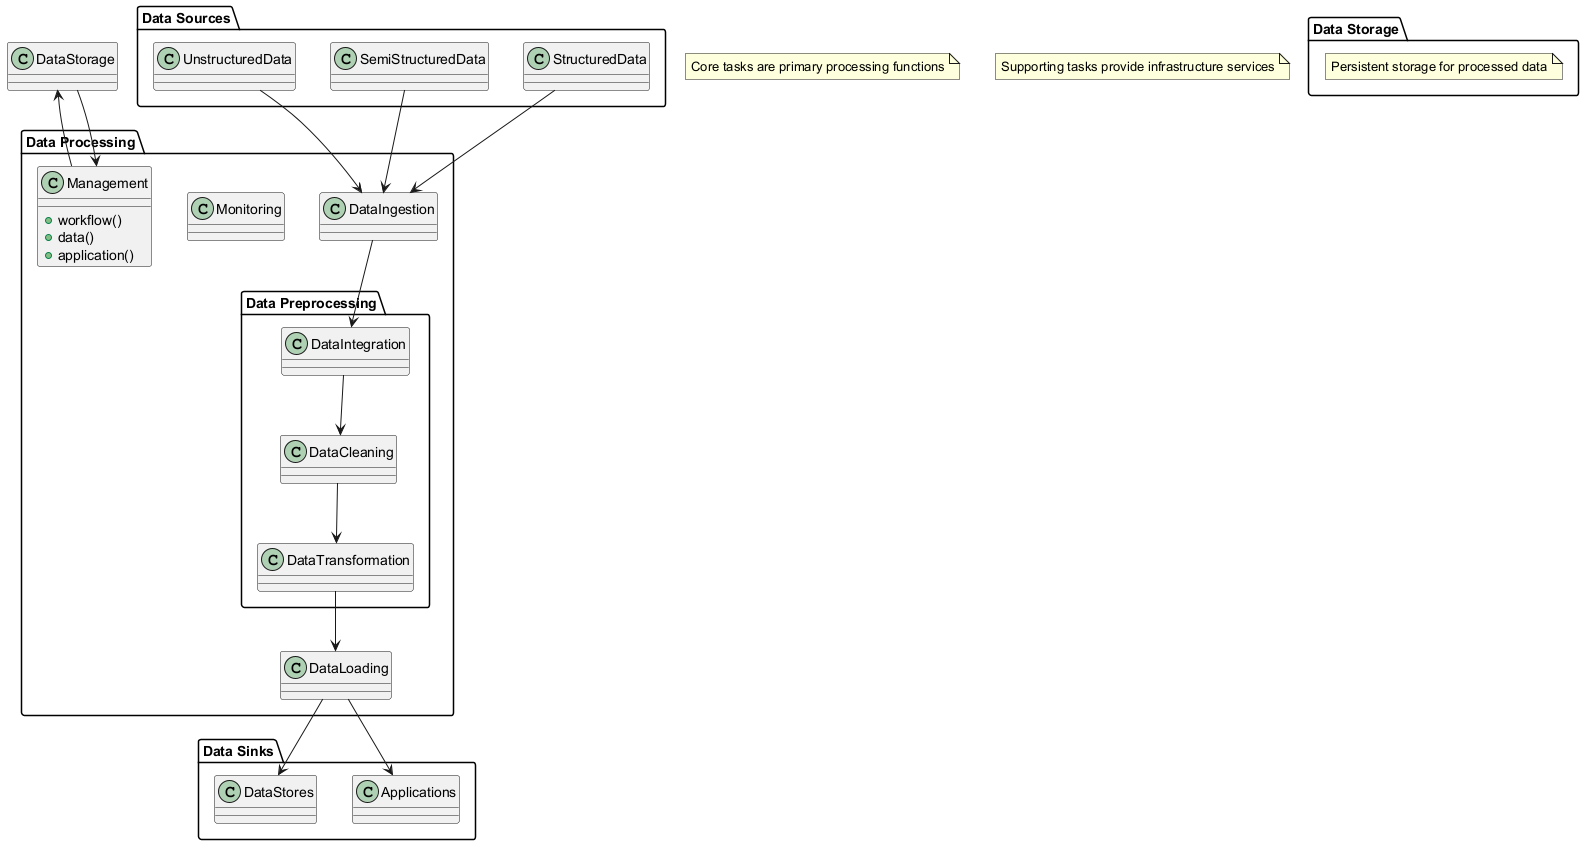

The diagram above was rendered by PlantUML. Its source (embedded in the PNG):
@startuml
package "Data Sources" {
  class StructuredData
  class SemiStructuredData
  class UnstructuredData
}

package "Data Processing" {
  class DataIngestion
  
  package "Data Preprocessing" {
    class DataIntegration
    class DataCleaning
    class DataTransformation
  }
  
  class DataLoading
  
  class Monitoring
  class Management {
    + workflow()
    + data()
    + application()
  }
}

package "Data Sinks" {
  class Applications
  class DataStores
}

package "Data Storage" {
  note "Persistent storage for processed data" as N1
}

StructuredData --> DataIngestion
SemiStructuredData --> DataIngestion
UnstructuredData --> DataIngestion

DataIngestion --> DataIntegration
DataIntegration --> DataCleaning
DataCleaning --> DataTransformation
DataTransformation --> DataLoading

DataLoading --> Applications
DataLoading --> DataStores

Management --> DataStorage
DataStorage --> Management

note "Core tasks are primary processing functions" as N2
note "Supporting tasks provide infrastructure services" as N3
@enduml